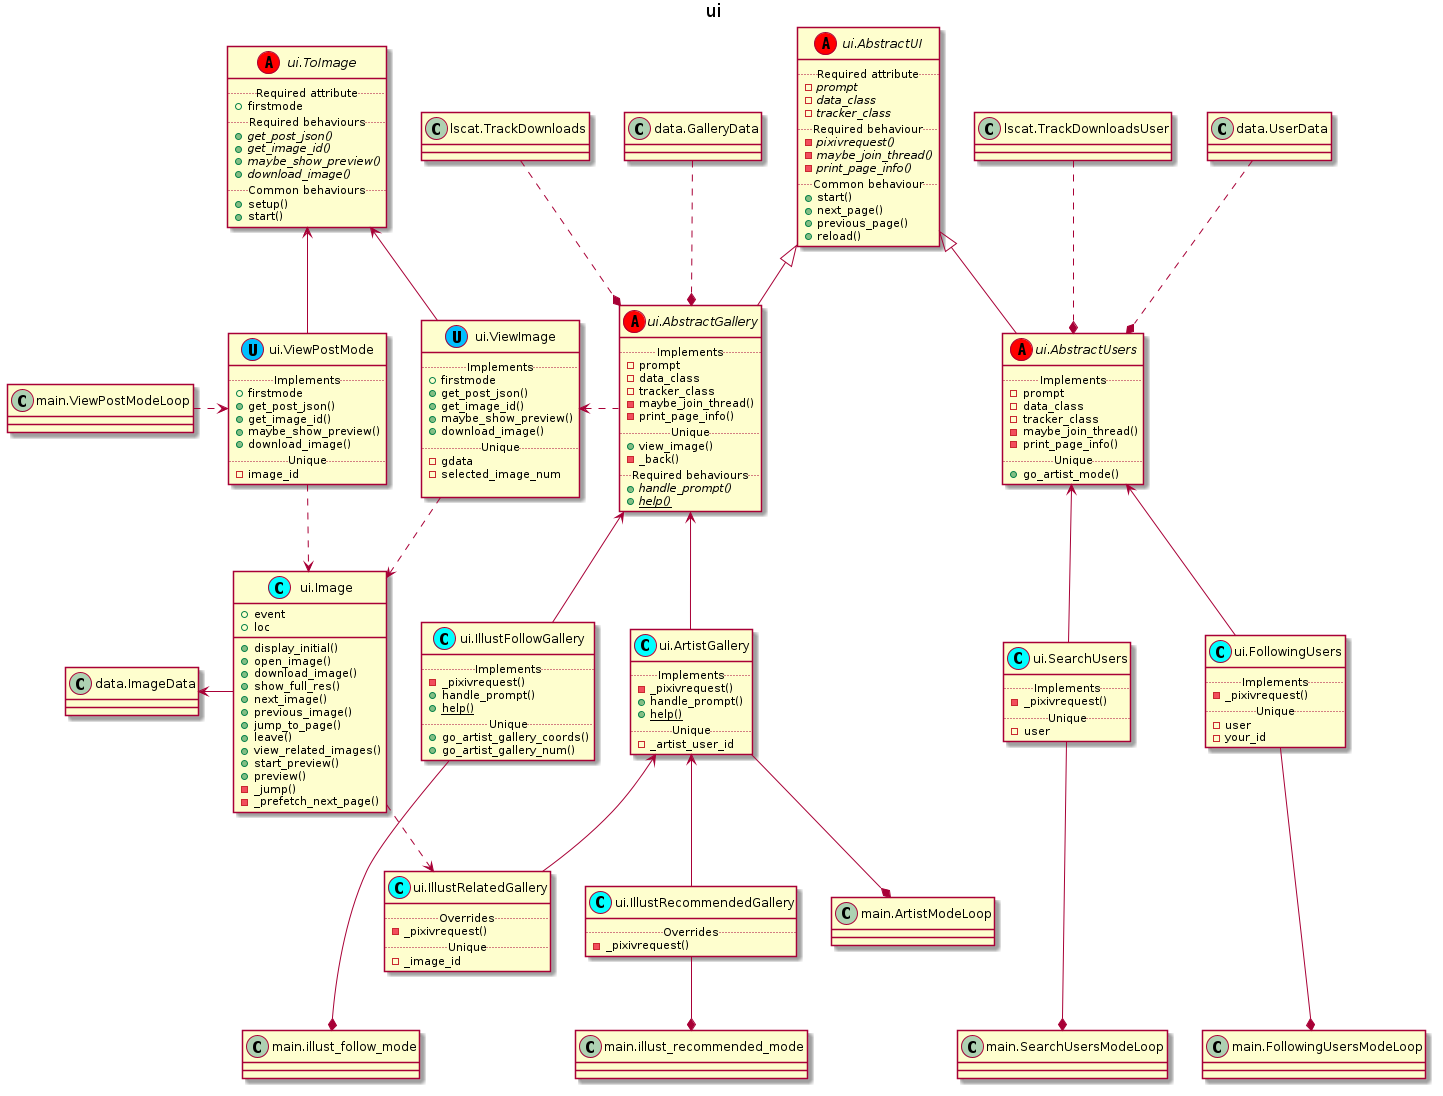

The diagram above was rendered by PlantUML. Its source (embedded in the PNG):
@startuml

title ui
set namespaceSeparator none

abstract class ui.AbstractUI <<(A, red)>>{
    ..Required attribute..
    - {abstract} prompt
    - {abstract} data_class
    - {abstract} tracker_class
    ..Required behaviour..
    -{abstract}pixivrequest()
    -{abstract}maybe_join_thread()
    -{abstract}print_page_info()
    ..Common behaviour..
    +start()
    +next_page()
    +previous_page()
    +reload()
}

abstract class ui.AbstractGallery <<(A, red)>>{
    ..Implements..
    - prompt
    - data_class
    - tracker_class
    -maybe_join_thread()
    -print_page_info()
    ..Unique..
    +view_image()
    -_back()
    ..Required behaviours..
    +{abstract}handle_prompt()
    +{abstract}{static}help()
}

class ui.ArtistGallery <<(C, cyan)>>{
    ..Implements..
    -_pixivrequest()
    +handle_prompt()
    +{static}help()
    ..Unique..
    - _artist_user_id
}

class ui.IllustRecommendedGallery <<(C, cyan)>>{
    ..Overrides..
    -_pixivrequest()
}

class ui.IllustRelatedGallery <<(C, cyan)>>{
    ..Overrides..
    -_pixivrequest()
    ..Unique..
    - _image_id
}

class ui.IllustFollowGallery <<(C, cyan)>>{
    ..Implements..
    -_pixivrequest()
    +handle_prompt()
    +{static}help()
    ..Unique..
    +go_artist_gallery_coords()
    +go_artist_gallery_num()
}

ui.AbstractUI <|-- ui.AbstractGallery

ui.AbstractGallery <-- ui.IllustFollowGallery

ui.AbstractGallery <-- ui.ArtistGallery

ui.ArtistGallery <-- ui.IllustRecommendedGallery
ui.ArtistGallery <-- ui.IllustRelatedGallery

main.ArtistModeLoop *-up- ui.ArtistGallery
main.illust_follow_mode *-up-- ui.IllustFollowGallery
main.illust_recommended_mode *-up- ui.IllustRecommendedGallery


abstract class ui.AbstractUsers <<(A, red)>>{
    ..Implements..
    - prompt
    - data_class
    - tracker_class
    -maybe_join_thread()
    -print_page_info()
    ..Unique..
    +go_artist_mode()
}

class ui.FollowingUsers <<(C, cyan)>> {
    ..Implements..
    -_pixivrequest()
    ..Unique..
    - user
    - your_id
}

class ui.SearchUsers <<(C, cyan)>> {
    ..Implements..
    -_pixivrequest()
    ..Unique..
    - user
}

ui.AbstractUI <|-- ui.AbstractUsers
ui.AbstractUsers <-- ui.FollowingUsers
ui.AbstractUsers <-- ui.SearchUsers
main.FollowingUsersModeLoop *-up-- ui.FollowingUsers
main.SearchUsersModeLoop *-up-- ui.SearchUsers



abstract class ui.ToImage <<(A, red)>>{
    ..Required attribute..
    + firstmode
    ..Required behaviours..
    +{abstract}get_post_json()
    +{abstract}get_image_id()
    +{abstract}maybe_show_preview()
    +{abstract}download_image()
    ..Common behaviours..
    +setup()
    +start()
}

class ui.ViewImage <<(U, DeepSkyBlue)>>{
    ..Implements..
    + firstmode
    +get_post_json()
    +get_image_id()
    +maybe_show_preview()
    +download_image()
    ..Unique..
    - gdata
    - selected_image_num

}

class ui.ViewPostMode <<(U, DeepSkyBlue)>>{
    ..Implements..
    + firstmode
    +get_post_json()
    +get_image_id()
    +maybe_show_preview()
    +download_image()
    ..Unique..
    - image_id
}

ui.ViewImage -up-> ui.ToImage
ui.ViewPostMode -up-> ui.ToImage

class ui.Image <<(C, cyan)>>{
    + event
    + loc
    +display_initial()
    +open_image()
    +download_image()
    +show_full_res()
    +next_image()
    +previous_image()
    +jump_to_page()
    +leave()
    +view_related_images()
    +start_preview()
    +preview()
    -_jump()
    -_prefetch_next_page()
}

main.ViewPostModeLoop ..right.> ui.ViewPostMode

ui.ViewPostMode ..> ui.Image
ui.ViewImage ..> ui.Image
ui.ViewImage <.left. ui.AbstractGallery

ui.Image ..> ui.IllustRelatedGallery



ui.AbstractGallery *.up. data.GalleryData
ui.AbstractUsers *.up. data.UserData
ui.Image -left-> data.ImageData

ui.ViewPostMode -right[hidden]-> ui.ViewImage

ui.AbstractUsers *.up. lscat.TrackDownloadsUser
ui.AbstractGallery *.up. lscat.TrackDownloads

@enduml